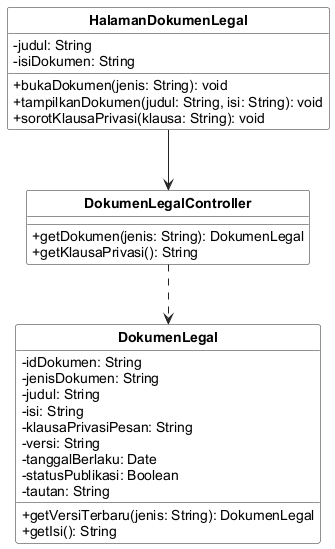

The diagram above was rendered by PlantUML. Its source (embedded in the PNG):
@startuml
skinparam shadowing false
skinparam classAttributeIconSize 0
skinparam classBackgroundColor #FFFFFF
skinparam classBorderColor #222222
skinparam arrowColor #222222
skinparam packageBorderColor #888888
skinparam defaultFontName Arial
skinparam classFontStyle bold
skinparam stereotypeFontSize 10
hide circle
hide stereotype


class "HalamanDokumenLegal" as C12 {
  - judul: String
  - isiDokumen: String
  + bukaDokumen(jenis: String): void
  + tampilkanDokumen(judul: String, isi: String): void
  + sorotKlausaPrivasi(klausa: String): void
}
class "DokumenLegalController" as C22 {
  + getDokumen(jenis: String): DokumenLegal
  + getKlausaPrivasi(): String
}
class "DokumenLegal" as C40 {
  - idDokumen: String
  - jenisDokumen: String
  - judul: String
  - isi: String
  - klausaPrivasiPesan: String
  - versi: String
  - tanggalBerlaku: Date
  - statusPublikasi: Boolean
  - tautan: String
  + getVersiTerbaru(jenis: String): DokumenLegal
  + getIsi(): String
}
C12 --> C22
C22 ..> C40
@enduml